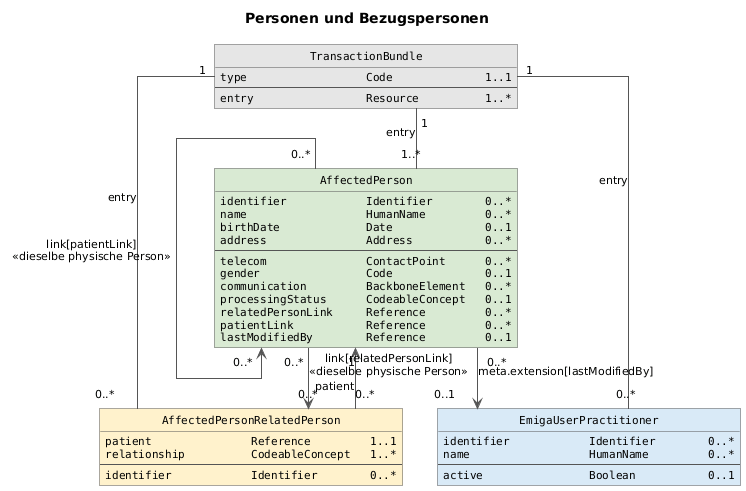

The diagram above was rendered by PlantUML. Its source (embedded in the PNG):
@startuml
title Personen und Bezugspersonen

skinparam shadowing false
skinparam roundcorner 0
skinparam linetype ortho
skinparam classAttributeIconSize 0
skinparam defaultFontName Arial
skinparam defaultFontSize 11
skinparam classAttributeFontName Monospaced

skinparam ArrowColor #555555
skinparam classBorderColor #555555

hide circle


class "TransactionBundle" as Bundle #E6E6E6 {
  type                  Code              1..1
  --
  entry                 Resource          1..*
}

class "AffectedPerson" as AP #D9EAD3 {
  identifier            Identifier        0..*
  name                  HumanName         0..*
  birthDate             Date              0..1
  address               Address           0..*
  --
  telecom               ContactPoint      0..*
  gender                Code              0..1
  communication         BackboneElement   0..*
  processingStatus      CodeableConcept   0..1
  relatedPersonLink     Reference         0..*
  patientLink           Reference         0..*
  lastModifiedBy        Reference         0..1
}

class "AffectedPersonRelatedPerson" as RP #FFF2CC {
  patient               Reference         1..1
  relationship          CodeableConcept   1..*
  --
  identifier            Identifier        0..*
}

class "EmigaUserPractitioner" as Practitioner #D9EAF7 {
  identifier            Identifier        0..*
  name                  HumanName         0..*
  --
  active                Boolean           0..1
}


Bundle "1" -- "1..*" AP : entry
Bundle "1" -- "0..*" RP : entry
Bundle "1" -- "0..*" Practitioner : entry

RP "0..*" --> "1" AP : patient

AP "0..*" --> "0..*" RP : link[relatedPersonLink]\n«dieselbe physische Person»

AP "0..*" --> "0..*" AP : link[patientLink]\n«dieselbe physische Person»

AP "0..*" --> "0..1" Practitioner : meta.extension[lastModifiedBy]
@enduml